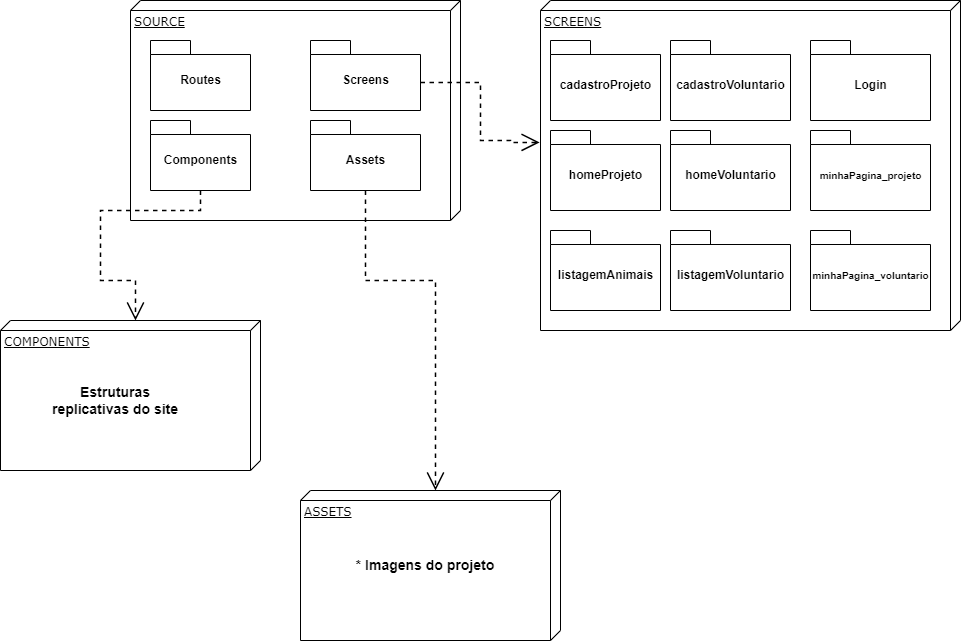

The diagram above was exported from draw.io. Its source (the exported page's mxGraphModel, read from the mxfile embedded in the PNG):
<mxGraphModel dx="1968" dy="385" grid="1" gridSize="10" guides="1" tooltips="1" connect="1" arrows="1" fold="1" page="1" pageScale="1" pageWidth="1100" pageHeight="850" background="none" math="0" shadow="0">
  <root>
    <mxCell id="0" />
    <mxCell id="1" parent="0" />
    <mxCell id="39150e848f15840c-1" value="SOURCE" style="verticalAlign=top;align=left;spacingTop=8;spacingLeft=2;spacingRight=12;shape=cube;size=10;direction=south;fontStyle=4;html=1;rounded=0;shadow=0;comic=0;labelBackgroundColor=none;strokeWidth=1;fontFamily=Verdana;fontSize=12" parent="1" vertex="1">
      <mxGeometry x="120" y="70" width="330" height="220" as="geometry" />
    </mxCell>
    <mxCell id="39150e848f15840c-2" value="SCREENS" style="verticalAlign=top;align=left;spacingTop=8;spacingLeft=2;spacingRight=12;shape=cube;size=10;direction=south;fontStyle=4;html=1;rounded=0;shadow=0;comic=0;labelBackgroundColor=none;strokeWidth=1;fontFamily=Verdana;fontSize=12" parent="1" vertex="1">
      <mxGeometry x="530" y="70" width="420" height="330" as="geometry" />
    </mxCell>
    <mxCell id="39150e848f15840c-3" value="ASSETS" style="verticalAlign=top;align=left;spacingTop=8;spacingLeft=2;spacingRight=12;shape=cube;size=10;direction=south;fontStyle=4;html=1;rounded=0;shadow=0;comic=0;labelBackgroundColor=none;strokeWidth=1;fontFamily=Verdana;fontSize=12" parent="1" vertex="1">
      <mxGeometry x="290" y="560" width="260" height="150" as="geometry" />
    </mxCell>
    <mxCell id="39150e848f15840c-15" style="edgeStyle=orthogonalEdgeStyle;rounded=0;html=1;labelBackgroundColor=none;startArrow=none;startFill=0;startSize=8;endArrow=open;endFill=0;endSize=15;fontFamily=Verdana;fontSize=12;exitX=0;exitY=0;exitDx=110;exitDy=42;exitPerimeter=0;entryX=0.43;entryY=1.002;entryDx=0;entryDy=0;entryPerimeter=0;dashed=1;strokeWidth=1.5;" parent="1" source="GmVqcH7bDI6JUM5tM-jR-1" target="39150e848f15840c-2" edge="1">
      <mxGeometry relative="1" as="geometry">
        <Array as="points">
          <mxPoint x="470" y="152" />
          <mxPoint x="470" y="210" />
          <mxPoint x="500" y="210" />
          <mxPoint x="500" y="212" />
        </Array>
        <mxPoint x="245" y="380" as="sourcePoint" />
        <mxPoint x="110" y="390" as="targetPoint" />
      </mxGeometry>
    </mxCell>
    <mxCell id="31_t8st4a9gw5au43qTc-1" value="Routes" style="shape=folder;fontStyle=1;spacingTop=10;tabWidth=40;tabHeight=14;tabPosition=left;html=1;" vertex="1" parent="1">
      <mxGeometry x="140" y="110" width="100" height="70" as="geometry" />
    </mxCell>
    <mxCell id="31_t8st4a9gw5au43qTc-2" value="cadastroProjeto" style="shape=folder;fontStyle=1;spacingTop=10;tabWidth=40;tabHeight=14;tabPosition=left;html=1;" vertex="1" parent="1">
      <mxGeometry x="540" y="110" width="110" height="80" as="geometry" />
    </mxCell>
    <mxCell id="GmVqcH7bDI6JUM5tM-jR-1" value="Screens" style="shape=folder;fontStyle=1;spacingTop=10;tabWidth=40;tabHeight=14;tabPosition=left;html=1;" vertex="1" parent="1">
      <mxGeometry x="300" y="110" width="110" height="70" as="geometry" />
    </mxCell>
    <mxCell id="GmVqcH7bDI6JUM5tM-jR-2" value="Assets" style="shape=folder;fontStyle=1;spacingTop=10;tabWidth=40;tabHeight=14;tabPosition=left;html=1;" vertex="1" parent="1">
      <mxGeometry x="300" y="190" width="110" height="70" as="geometry" />
    </mxCell>
    <mxCell id="GmVqcH7bDI6JUM5tM-jR-3" value="Components" style="shape=folder;fontStyle=1;spacingTop=10;tabWidth=40;tabHeight=14;tabPosition=left;html=1;" vertex="1" parent="1">
      <mxGeometry x="140" y="190" width="100" height="70" as="geometry" />
    </mxCell>
    <mxCell id="31_t8st4a9gw5au43qTc-7" value="cadastroVoluntario" style="shape=folder;fontStyle=1;spacingTop=10;tabWidth=40;tabHeight=14;tabPosition=left;html=1;" vertex="1" parent="1">
      <mxGeometry x="660" y="110" width="120" height="80" as="geometry" />
    </mxCell>
    <mxCell id="31_t8st4a9gw5au43qTc-8" value="homeProjeto" style="shape=folder;fontStyle=1;spacingTop=10;tabWidth=40;tabHeight=14;tabPosition=left;html=1;" vertex="1" parent="1">
      <mxGeometry x="540" y="200" width="110" height="80" as="geometry" />
    </mxCell>
    <mxCell id="GmVqcH7bDI6JUM5tM-jR-5" style="edgeStyle=orthogonalEdgeStyle;rounded=0;html=1;labelBackgroundColor=none;startArrow=none;startFill=0;startSize=8;endArrow=open;endFill=0;endSize=15;fontFamily=Verdana;fontSize=12;exitX=0.5;exitY=1;exitDx=0;exitDy=0;exitPerimeter=0;entryX=0;entryY=0;entryDx=0;entryDy=125;entryPerimeter=0;dashed=1;strokeWidth=1.5;" edge="1" parent="1" source="GmVqcH7bDI6JUM5tM-jR-2" target="39150e848f15840c-3">
      <mxGeometry relative="1" as="geometry">
        <Array as="points">
          <mxPoint x="355" y="350" />
          <mxPoint x="425" y="350" />
        </Array>
        <mxPoint x="390" y="350" as="sourcePoint" />
        <mxPoint x="510" y="383" as="targetPoint" />
      </mxGeometry>
    </mxCell>
    <mxCell id="31_t8st4a9gw5au43qTc-9" value="homeVoluntario" style="shape=folder;fontStyle=1;spacingTop=10;tabWidth=40;tabHeight=14;tabPosition=left;html=1;" vertex="1" parent="1">
      <mxGeometry x="660" y="200" width="120" height="80" as="geometry" />
    </mxCell>
    <mxCell id="31_t8st4a9gw5au43qTc-10" value="Login" style="shape=folder;fontStyle=1;spacingTop=10;tabWidth=40;tabHeight=14;tabPosition=left;html=1;" vertex="1" parent="1">
      <mxGeometry x="800" y="110" width="120" height="80" as="geometry" />
    </mxCell>
    <mxCell id="GmVqcH7bDI6JUM5tM-jR-6" value="&lt;b&gt;&lt;font style=&quot;font-size: 14px;&quot;&gt;* Imagens do projeto&lt;/font&gt;&lt;/b&gt;" style="text;html=1;strokeColor=none;fillColor=none;align=center;verticalAlign=middle;whiteSpace=wrap;rounded=0;" vertex="1" parent="1">
      <mxGeometry x="340" y="595" width="150" height="80" as="geometry" />
    </mxCell>
    <mxCell id="31_t8st4a9gw5au43qTc-11" value="listagemAnimais" style="shape=folder;fontStyle=1;spacingTop=10;tabWidth=40;tabHeight=14;tabPosition=left;html=1;" vertex="1" parent="1">
      <mxGeometry x="540" y="300" width="110" height="80" as="geometry" />
    </mxCell>
    <mxCell id="GmVqcH7bDI6JUM5tM-jR-7" value="COMPONENTS" style="verticalAlign=top;align=left;spacingTop=8;spacingLeft=2;spacingRight=12;shape=cube;size=10;direction=south;fontStyle=4;html=1;rounded=0;shadow=0;comic=0;labelBackgroundColor=none;strokeWidth=1;fontFamily=Verdana;fontSize=12" vertex="1" parent="1">
      <mxGeometry x="-10" y="390" width="260" height="150" as="geometry" />
    </mxCell>
    <mxCell id="31_t8st4a9gw5au43qTc-12" value="listagemVoluntario" style="shape=folder;fontStyle=1;spacingTop=10;tabWidth=40;tabHeight=14;tabPosition=left;html=1;" vertex="1" parent="1">
      <mxGeometry x="660" y="300" width="120" height="80" as="geometry" />
    </mxCell>
    <mxCell id="GmVqcH7bDI6JUM5tM-jR-8" style="edgeStyle=orthogonalEdgeStyle;rounded=0;html=1;labelBackgroundColor=none;startArrow=none;startFill=0;startSize=8;endArrow=open;endFill=0;endSize=15;fontFamily=Verdana;fontSize=12;exitX=0.5;exitY=1;exitDx=0;exitDy=0;exitPerimeter=0;entryX=0;entryY=0;entryDx=0;entryDy=125;entryPerimeter=0;dashed=1;strokeWidth=1.5;" edge="1" parent="1" source="GmVqcH7bDI6JUM5tM-jR-3" target="GmVqcH7bDI6JUM5tM-jR-7">
      <mxGeometry relative="1" as="geometry">
        <Array as="points">
          <mxPoint x="190" y="280" />
          <mxPoint x="90" y="280" />
          <mxPoint x="90" y="350" />
          <mxPoint x="125" y="350" />
        </Array>
        <mxPoint x="250" y="270" as="sourcePoint" />
        <mxPoint x="320" y="570" as="targetPoint" />
      </mxGeometry>
    </mxCell>
    <mxCell id="31_t8st4a9gw5au43qTc-13" value="&lt;font style=&quot;font-size: 10px;&quot;&gt;minhaPagina_projeto&lt;/font&gt;" style="shape=folder;fontStyle=1;spacingTop=10;tabWidth=40;tabHeight=14;tabPosition=left;html=1;" vertex="1" parent="1">
      <mxGeometry x="800" y="200" width="120" height="80" as="geometry" />
    </mxCell>
    <mxCell id="GmVqcH7bDI6JUM5tM-jR-9" value="&lt;b&gt;&lt;font style=&quot;font-size: 14px;&quot;&gt;Estruturas replicativas do site&lt;/font&gt;&lt;/b&gt;" style="text;html=1;strokeColor=none;fillColor=none;align=center;verticalAlign=middle;whiteSpace=wrap;rounded=0;" vertex="1" parent="1">
      <mxGeometry x="30" y="430" width="150" height="80" as="geometry" />
    </mxCell>
    <mxCell id="31_t8st4a9gw5au43qTc-14" value="&lt;font style=&quot;font-size: 10px;&quot;&gt;minhaPagina_voluntario&lt;/font&gt;" style="shape=folder;fontStyle=1;spacingTop=10;tabWidth=40;tabHeight=14;tabPosition=left;html=1;" vertex="1" parent="1">
      <mxGeometry x="800" y="300" width="120" height="80" as="geometry" />
    </mxCell>
  </root>
</mxGraphModel>